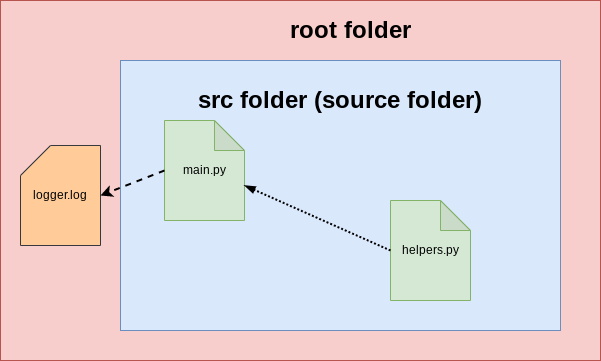

The diagram above was exported from draw.io. Its source (the exported page's mxGraphModel, read from the mxfile embedded in the PNG):
<mxGraphModel dx="708" dy="456" grid="1" gridSize="10" guides="1" tooltips="1" connect="1" arrows="1" fold="1" page="1" pageScale="1" pageWidth="827" pageHeight="1169" math="0" shadow="0">
  <root>
    <mxCell id="WIyWlLk6GJQsqaUBKTNV-0" />
    <mxCell id="WIyWlLk6GJQsqaUBKTNV-1" parent="WIyWlLk6GJQsqaUBKTNV-0" />
    <mxCell id="wLkkvuVKK6bnTPsruTtc-0" value="" style="rounded=0;whiteSpace=wrap;html=1;fillColor=#f8cecc;strokeColor=#b85450;" vertex="1" parent="WIyWlLk6GJQsqaUBKTNV-1">
      <mxGeometry x="170" y="20" width="600" height="360" as="geometry" />
    </mxCell>
    <mxCell id="wLkkvuVKK6bnTPsruTtc-1" value="&lt;h1&gt;root folder&lt;/h1&gt;" style="text;html=1;strokeColor=none;fillColor=none;spacing=5;spacingTop=-20;whiteSpace=wrap;overflow=hidden;rounded=0;align=center;" vertex="1" parent="WIyWlLk6GJQsqaUBKTNV-1">
      <mxGeometry x="410" y="30" width="220" height="40" as="geometry" />
    </mxCell>
    <mxCell id="wLkkvuVKK6bnTPsruTtc-9" value="logger.log" style="shape=card;whiteSpace=wrap;html=1;fillColor=#ffcc99;strokeColor=#36393d;" vertex="1" parent="WIyWlLk6GJQsqaUBKTNV-1">
      <mxGeometry x="190" y="165" width="80" height="100" as="geometry" />
    </mxCell>
    <mxCell id="wLkkvuVKK6bnTPsruTtc-10" value="" style="group;fillColor=#d5e8d4;strokeColor=#82b366;" vertex="1" connectable="0" parent="WIyWlLk6GJQsqaUBKTNV-1">
      <mxGeometry x="290" y="80" width="440" height="270" as="geometry" />
    </mxCell>
    <mxCell id="wLkkvuVKK6bnTPsruTtc-4" value="" style="rounded=0;whiteSpace=wrap;html=1;fillColor=#dae8fc;strokeColor=#6c8ebf;" vertex="1" parent="wLkkvuVKK6bnTPsruTtc-10">
      <mxGeometry width="440" height="270" as="geometry" />
    </mxCell>
    <mxCell id="wLkkvuVKK6bnTPsruTtc-3" value="&lt;h1&gt;src folder (source folder)&lt;/h1&gt;" style="text;html=1;strokeColor=none;fillColor=none;spacing=5;spacingTop=-20;whiteSpace=wrap;overflow=hidden;rounded=0;" vertex="1" parent="wLkkvuVKK6bnTPsruTtc-10">
      <mxGeometry x="72.5" y="20" width="295" height="50" as="geometry" />
    </mxCell>
    <mxCell id="wLkkvuVKK6bnTPsruTtc-5" value="helpers.py" style="shape=note;whiteSpace=wrap;html=1;backgroundOutline=1;darkOpacity=0.05;fillColor=#d5e8d4;strokeColor=#82b366;" vertex="1" parent="wLkkvuVKK6bnTPsruTtc-10">
      <mxGeometry x="270" y="140" width="80" height="100" as="geometry" />
    </mxCell>
    <mxCell id="wLkkvuVKK6bnTPsruTtc-6" value="main.py" style="shape=note;whiteSpace=wrap;html=1;backgroundOutline=1;darkOpacity=0.05;fillColor=#d5e8d4;strokeColor=#82b366;" vertex="1" parent="wLkkvuVKK6bnTPsruTtc-10">
      <mxGeometry x="44" y="60" width="80" height="100" as="geometry" />
    </mxCell>
    <mxCell id="wLkkvuVKK6bnTPsruTtc-8" value="" style="endArrow=blockThin;html=1;rounded=0;exitX=0;exitY=0.5;exitDx=0;exitDy=0;exitPerimeter=0;entryX=0;entryY=0;entryDx=80;entryDy=65;entryPerimeter=0;dashed=1;dashPattern=1 1;strokeWidth=2;endFill=1;" edge="1" parent="wLkkvuVKK6bnTPsruTtc-10" source="wLkkvuVKK6bnTPsruTtc-5" target="wLkkvuVKK6bnTPsruTtc-6">
      <mxGeometry width="50" height="50" relative="1" as="geometry">
        <mxPoint x="180" y="180" as="sourcePoint" />
        <mxPoint x="230" y="130" as="targetPoint" />
      </mxGeometry>
    </mxCell>
    <mxCell id="wLkkvuVKK6bnTPsruTtc-12" value="" style="endArrow=classic;html=1;rounded=0;dashed=1;strokeWidth=2;exitX=0;exitY=0.5;exitDx=0;exitDy=0;exitPerimeter=0;entryX=1;entryY=0.5;entryDx=0;entryDy=0;entryPerimeter=0;" edge="1" parent="WIyWlLk6GJQsqaUBKTNV-1" source="wLkkvuVKK6bnTPsruTtc-6" target="wLkkvuVKK6bnTPsruTtc-9">
      <mxGeometry width="50" height="50" relative="1" as="geometry">
        <mxPoint x="230" y="120" as="sourcePoint" />
        <mxPoint x="280" y="70" as="targetPoint" />
      </mxGeometry>
    </mxCell>
  </root>
</mxGraphModel>